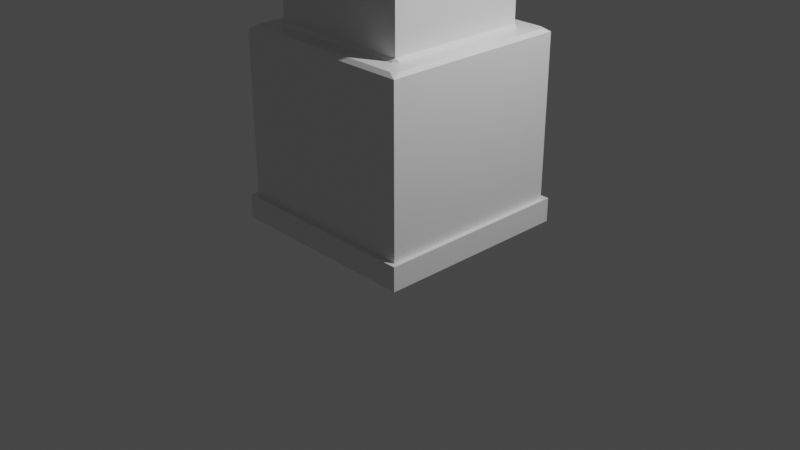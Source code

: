 # Source: tallbuilding1.blend  (saved by Blender 2.92.15; exported with 4.5.12 LTS)
import bpy
from mathutils import Matrix  # noqa: F401  (used for matrix-valued properties, if any)

bpy.ops.wm.read_factory_settings(use_empty=True)
scene = bpy.context.scene
scene.name = 'Scene'

# ---- collections
col_collection = bpy.data.collections.new('Collection'); scene.collection.children.link(col_collection)

# ---- materials (node trees are filled in below, after node groups)
mat_material = bpy.data.materials.new('Material')
mat_material.alpha_threshold = 0.0
mat_material.use_transparent_shadow = False
mat_material.line_color = (0.0, 0.0, 0.0, 1.0)

# ---- material node trees
mat_material.use_nodes = True; mat_material.node_tree.nodes.clear()
_N = mat_material.node_tree.nodes; _L = mat_material.node_tree.links
n0 = _N.new('ShaderNodeOutputMaterial'); n0.name = 'Material Output'; n0.location = (300, 300)
n1 = _N.new('ShaderNodeBsdfPrincipled'); n1.name = 'Principled BSDF'; n1.location = (10, 300)
n1.distribution = 'GGX'
n1.subsurface_method = 'BURLEY'
n1.inputs[2].default_value = 0.4
n1.inputs[3].default_value = 1.45
n1.inputs[27].default_value = (0.0, 0.0, 0.0, 1.0)
n1.inputs[28].default_value = 1.0
_L.new(n1.outputs[0], n0.inputs[0])
n0.is_active_output = True

# ---- world
world_world = bpy.data.worlds.new('World'); scene.world = world_world
world_world.use_nodes = True; world_world.node_tree.nodes.clear()
_N = world_world.node_tree.nodes; _L = world_world.node_tree.links
n0 = _N.new('ShaderNodeOutputWorld'); n0.name = 'World Output'; n0.location = (300, 300)
n1 = _N.new('ShaderNodeBackground'); n1.name = 'Background'; n1.location = (10, 300)
n1.inputs[0].default_value = (0.05088, 0.05088, 0.05088, 1.0)
_L.new(n1.outputs[0], n0.inputs[0])
n0.is_active_output = True
world_world.color = (0.05088, 0.05088, 0.05088)
world_world.use_sun_shadow = False
world_world.sun_shadow_jitter_overblur = 0.0

# ---- cameras
cam_camera = bpy.data.cameras.new('Camera')
cam_camera.clip_end = 100.0
cam_camera.ortho_scale = 7.314

# ---- lights
light_light = bpy.data.lights.new('Light', 'POINT')
light_light.transmission_factor = 0.0
light_light.energy = 1000.0
light_light.shadow_soft_size = 0.1
light_light.shadow_maximum_resolution = 0.006
light_light.use_absolute_resolution = True

# ---- meshes
me_cube = bpy.data.meshes.new('Cube')
me_cube.from_pydata([(1.0, 1.0, 0.0), (1.0, -1.0, 0.0), (-1.0, 1.0, 0.0), (-1.0, -1.0, 0.0), (-0.5144, 0.5144, 4.53), (0.5144, 0.5144, 4.53), (-0.5144, -0.5144, 4.53), (0.5144, -0.5144, 4.53), (1.0, 1.0, 0.2474), (-1.0, -1.0, 0.2474), (1.0, -1.0, 0.2474), (-1.0, 1.0, 0.2474), (-1.053, 1.053, -0.003237), (-1.053, -1.053, -0.003237), (1.053, 1.053, -0.003237), (1.053, 1.053, 0.2507), (1.053, -1.053, 0.2507), (1.053, -1.053, -0.003237), (-1.053, 1.053, 0.2507), (-1.053, -1.053, 0.2507), (0.7974, 0.7439, 2.0), (0.7439, 0.7974, 2.0), (0.7596, 0.7596, 2.038), (0.7439, -0.7974, 2.0), (0.7974, -0.7439, 2.0), (0.7596, -0.7596, 2.038), (-0.7596, 0.7596, 2.038), (-0.7439, 0.7974, 2.0), (-0.7974, 0.7439, 2.0), (-0.7596, -0.7596, 2.038), (-0.7974, -0.7439, 2.0), (-0.7439, -0.7974, 2.0), (1.0, -1.0, 1.962), (0.9621, -0.9086, 2.0), (0.9086, -0.9621, 2.0), (-0.9086, -0.9621, 2.0), (-0.9621, -0.9086, 2.0), (-1.0, -1.0, 1.962), (1.0, 1.0, 1.962), (0.9086, 0.9621, 2.0), (0.9621, 0.9086, 2.0), (-0.9621, 0.9086, 2.0), (-0.9086, 0.9621, 2.0), (-1.0, 1.0, 1.962), (0.6313, -0.6737, 3.413), (0.6737, -0.6313, 3.413), (0.6437, -0.6437, 3.443), (-0.6437, -0.6437, 3.443), (-0.6737, -0.6313, 3.413), (-0.6313, -0.6737, 3.413), (0.6737, 0.6313, 3.413), (0.6313, 0.6737, 3.413), (0.6437, 0.6437, 3.443), (-0.6437, 0.6437, 3.443), (-0.6313, 0.6737, 3.413), (-0.6737, 0.6313, 3.413), (0.7596, -0.7596, 3.383), (0.7296, -0.6872, 3.413), (0.6872, -0.7296, 3.413), (-0.6872, -0.7296, 3.413), (-0.7296, -0.6872, 3.413), (-0.7596, -0.7596, 3.383), (0.7596, 0.7596, 3.383), (0.6872, 0.7296, 3.413), (0.7296, 0.6872, 3.413), (-0.7296, 0.6872, 3.413), (-0.6872, 0.7296, 3.413), (-0.7596, 0.7596, 3.383), (0.6437, -0.6437, 4.597), (0.5144, -0.5144, 4.727), (-0.5144, -0.5144, 4.727), (-0.6437, -0.6437, 4.597), (0.6437, 0.6437, 4.597), (0.5144, 0.5144, 4.727), (-0.5144, 0.5144, 4.727), (-0.6437, 0.6437, 4.597)], [], [(10, 32, 37, 9), (8, 38, 32, 10), (11, 43, 38, 8), (2, 0, 1, 3), (9, 37, 43, 11), (30, 28, 41, 36), (22, 26, 67, 62), (25, 22, 62, 56), (5, 4, 6, 7), (23, 31, 35, 34), (27, 21, 39, 42), (20, 24, 33, 40), (53, 47, 71, 75), (48, 55, 65, 60), (52, 53, 75, 72), (29, 25, 56, 61), (46, 52, 72, 68), (44, 49, 59, 58), (54, 51, 63, 66), (50, 45, 57, 64), (2, 3, 13, 12), (11, 8, 15, 18), (9, 11, 18, 19), (3, 1, 17, 13), (12, 18, 15, 14), (14, 15, 16, 17), (13, 19, 18, 12), (17, 16, 19, 13), (1, 0, 14, 17), (10, 9, 19, 16), (8, 10, 16, 15), (0, 2, 12, 14), (20, 21, 22), (23, 24, 25), (26, 27, 28), (29, 30, 31), (32, 33, 34), (35, 36, 37), (38, 39, 40), (41, 42, 43), (34, 35, 37, 32), (40, 33, 32, 38), (36, 41, 43, 37), (42, 39, 38, 43), (25, 29, 31, 23), (22, 25, 24, 20), (29, 26, 28, 30), (26, 22, 21, 27), (33, 24, 23, 34), (30, 36, 35, 31), (39, 21, 20, 40), (27, 42, 41, 28), (26, 29, 61, 67), (44, 45, 46), (47, 48, 49), (50, 51, 52), (53, 54, 55), (56, 57, 58), (59, 60, 61), (62, 63, 64), (65, 66, 67), (58, 59, 61, 56), (64, 57, 56, 62), (60, 65, 67, 61), (66, 63, 62, 67), (46, 47, 49, 44), (52, 46, 45, 50), (47, 53, 55, 48), (53, 52, 51, 54), (57, 45, 44, 58), (48, 60, 59, 49), (63, 51, 50, 64), (54, 66, 65, 55), (74, 70, 6, 4), (69, 70, 71, 68), (73, 69, 68, 72), (70, 74, 75, 71), (74, 73, 72, 75), (47, 46, 68, 71), (69, 73, 5, 7), (70, 69, 7, 6), (73, 74, 4, 5)])
_uv = me_cube.uv_layers.new(name='UVMap')
_uv.uv.foreach_set('vector', [0.4059, 0.75, 0.6203, 0.75, 0.6203, 1.0, 0.4059, 1.0, 0.4059, 0.5, 0.6203, 0.5, 0.6203, 0.75, 0.4059, 0.75, 0.4059, 0.25, 0.6203, 0.25, 0.6203, 0.5, 0.4059, 0.5, 0.125, 0.5, 0.375, 0.5, 0.375, 0.75, 0.125, 0.75, 0.4059, 0.0, 0.6203, 0.0, 0.6203, 0.25, 0.4059, 0.25, 0.8497, 0.718, 0.8497, 0.532, 0.8703, 0.5114, 0.8703, 0.7386, 0.6551, 0.5301, 0.8449, 0.5301, 0.8449, 0.5301, 0.6551, 0.5301, 0.6551, 0.7199, 0.6551, 0.5301, 0.6551, 0.5301, 0.6551, 0.7199, 0.6857, 0.5607, 0.8143, 0.5607, 0.8143, 0.6893, 0.6857, 0.6893, 0.657, 0.7247, 0.843, 0.7247, 0.8636, 0.7453, 0.6364, 0.7453, 0.843, 0.5253, 0.657, 0.5253, 0.6364, 0.5047, 0.8636, 0.5047, 0.6503, 0.532, 0.6503, 0.718, 0.6297, 0.7386, 0.6297, 0.5114, 0.8305, 0.5445, 0.8305, 0.7055, 0.8305, 0.7055, 0.8305, 0.5445, 0.8342, 0.7039, 0.8342, 0.5461, 0.8412, 0.5391, 0.8412, 0.7109, 0.6695, 0.5445, 0.8305, 0.5445, 0.8305, 0.5445, 0.6695, 0.5445, 0.8449, 0.7199, 0.6551, 0.7199, 0.6551, 0.7199, 0.8449, 0.7199, 0.6695, 0.7055, 0.6695, 0.5445, 0.6695, 0.5445, 0.6695, 0.7055, 0.6711, 0.7092, 0.8289, 0.7092, 0.8359, 0.7162, 0.6641, 0.7162, 0.8289, 0.5408, 0.6711, 0.5408, 0.6641, 0.5338, 0.8359, 0.5338, 0.6658, 0.5461, 0.6658, 0.7039, 0.6588, 0.7109, 0.6588, 0.5391, 0.125, 0.5, 0.125, 0.75, 0.125, 0.75, 0.125, 0.5, 0.4059, 0.25, 0.4059, 0.5, 0.4059, 0.5, 0.4059, 0.25, 0.4059, 0.0, 0.4059, 0.25, 0.4059, 0.25, 0.4059, 0.0, 0.125, 0.75, 0.375, 0.75, 0.375, 0.75, 0.125, 0.75, 0.375, 0.25, 0.4059, 0.25, 0.4059, 0.5, 0.375, 0.5, 0.375, 0.5, 0.4059, 0.5, 0.4059, 0.75, 0.375, 0.75, 0.375, 0.0, 0.4059, 0.0, 0.4059, 0.25, 0.375, 0.25, 0.375, 0.75, 0.4059, 0.75, 0.4059, 1.0, 0.375, 1.0, 0.375, 0.75, 0.375, 0.5, 0.375, 0.5, 0.375, 0.75, 0.4059, 0.75, 0.4059, 1.0, 0.4059, 1.0, 0.4059, 0.75, 0.4059, 0.5, 0.4059, 0.75, 0.4059, 0.75, 0.4059, 0.5, 0.375, 0.5, 0.125, 0.5, 0.125, 0.5, 0.375, 0.5, 0.6503, 0.532, 0.657, 0.5253, 0.6551, 0.5301, 0.657, 0.7247, 0.6503, 0.718, 0.6551, 0.7199, 0.8449, 0.5301, 0.843, 0.5253, 0.8497, 0.532, 0.8449, 0.7199, 0.8497, 0.718, 0.843, 0.7247, 0.625, 0.75, 0.6331, 0.7419, 0.6364, 0.75, 0.8636, 0.7453, 0.875, 0.7386, 0.875, 0.75, 0.625, 0.5, 0.6364, 0.5, 0.6331, 0.5081, 0.8703, 0.5114, 0.8669, 0.5081, 0.875, 0.5, 0.6364, 0.7453, 0.8636, 0.7453, 0.875, 0.75, 0.625, 0.75, 0.6297, 0.5114, 0.6297, 0.7386, 0.6203, 0.75, 0.6203, 0.5, 0.8703, 0.7386, 0.8703, 0.5114, 0.875, 0.5, 0.875, 0.75, 0.8636, 0.5047, 0.6364, 0.5047, 0.625, 0.5, 0.875, 0.5, 0.6551, 0.7199, 0.8449, 0.7199, 0.843, 0.7247, 0.657, 0.7247, 0.6551, 0.5301, 0.6551, 0.7199, 0.6503, 0.718, 0.6503, 0.532, 0.8449, 0.7199, 0.8449, 0.5301, 0.8497, 0.532, 0.8497, 0.718, 0.8449, 0.5301, 0.6551, 0.5301, 0.657, 0.5253, 0.843, 0.5253, 0.6297, 0.7386, 0.6503, 0.718, 0.657, 0.7247, 0.6364, 0.7453, 0.8497, 0.718, 0.8703, 0.7386, 0.8636, 0.7453, 0.843, 0.7247, 0.6364, 0.5047, 0.657, 0.5253, 0.6503, 0.532, 0.6297, 0.5114, 0.843, 0.5253, 0.8636, 0.5047, 0.8703, 0.5114, 0.8497, 0.532, 0.8449, 0.5301, 0.8449, 0.7199, 0.8449, 0.7199, 0.8449, 0.5301, 0.6711, 0.7092, 0.6658, 0.7039, 0.6695, 0.7055, 0.8305, 0.7055, 0.8342, 0.7039, 0.8289, 0.7092, 0.6658, 0.5461, 0.6711, 0.5408, 0.6695, 0.5445, 0.8305, 0.5445, 0.8289, 0.5408, 0.8342, 0.5461, 0.6551, 0.7199, 0.6588, 0.7109, 0.6641, 0.7162, 0.8359, 0.7162, 0.8412, 0.7109, 0.8449, 0.7199, 0.6551, 0.5301, 0.6641, 0.5338, 0.6588, 0.5391, 0.8412, 0.5391, 0.8359, 0.5338, 0.8449, 0.5301, 0.6641, 0.7162, 0.8359, 0.7162, 0.8449, 0.7199, 0.6551, 0.7199, 0.6588, 0.5391, 0.6588, 0.7109, 0.6551, 0.7199, 0.6551, 0.5301, 0.8412, 0.7109, 0.8412, 0.5391, 0.8449, 0.5301, 0.8449, 0.7199, 0.8359, 0.5338, 0.6641, 0.5338, 0.6551, 0.5301, 0.8449, 0.5301, 0.6695, 0.7055, 0.8305, 0.7055, 0.8289, 0.7092, 0.6711, 0.7092, 0.6695, 0.5445, 0.6695, 0.7055, 0.6658, 0.7039, 0.6658, 0.5461, 0.8305, 0.7055, 0.8305, 0.5445, 0.8342, 0.5461, 0.8342, 0.7039, 0.8305, 0.5445, 0.6695, 0.5445, 0.6711, 0.5408, 0.8289, 0.5408, 0.6588, 0.7109, 0.6658, 0.7039, 0.6711, 0.7092, 0.6641, 0.7162, 0.8342, 0.7039, 0.8412, 0.7109, 0.8359, 0.7162, 0.8289, 0.7092, 0.6641, 0.5338, 0.6711, 0.5408, 0.6658, 0.5461, 0.6588, 0.5391, 0.8289, 0.5408, 0.8359, 0.5338, 0.8412, 0.5391, 0.8342, 0.5461, 0.8143, 0.5607, 0.8143, 0.6893, 0.8143, 0.6893, 0.8143, 0.5607, 0.6857, 0.6893, 0.8143, 0.6893, 0.8305, 0.7055, 0.6695, 0.7055, 0.6857, 0.5607, 0.6857, 0.6893, 0.6695, 0.7055, 0.6695, 0.5445, 0.8143, 0.6893, 0.8143, 0.5607, 0.8305, 0.5445, 0.8305, 0.7055, 0.8143, 0.5607, 0.6857, 0.5607, 0.6695, 0.5445, 0.8305, 0.5445, 0.8305, 0.7055, 0.6695, 0.7055, 0.6695, 0.7055, 0.8305, 0.7055, 0.6857, 0.6893, 0.6857, 0.5607, 0.6857, 0.5607, 0.6857, 0.6893, 0.8143, 0.6893, 0.6857, 0.6893, 0.6857, 0.6893, 0.8143, 0.6893, 0.6857, 0.5607, 0.8143, 0.5607, 0.8143, 0.5607, 0.6857, 0.5607])
me_cube.materials.append(mat_material)
me_cube.use_remesh_preserve_volume = False
me_cube.use_remesh_preserve_attributes = False
me_cube.use_mirror_vertex_groups = False
me_cube.update()
me_cylinder = bpy.data.meshes.new('Cylinder')
me_cylinder.from_pydata([(-1.257, 0.5656, 19.04), (-1.257, 0.5656, 20.17), (-1.146, 0.5547, 19.04), (-1.146, 0.5547, 20.17), (-1.04, 0.5225, 19.04), (-1.04, 0.5225, 20.17), (-0.9425, 0.4702, 19.04), (-0.9425, 0.4702, 20.17), (-0.8568, 0.3999, 19.04), (-0.8568, 0.3999, 20.17), (-0.7865, 0.3142, 19.04), (-0.7865, 0.3142, 20.17), (-0.7343, 0.2164, 19.04), (-0.7343, 0.2164, 20.17), (-0.7021, 0.1103, 19.04), (-0.7021, 0.1103, 20.17), (-0.6912, 1.693e-07, 19.04), (-0.6912, 1.693e-07, 20.17), (-0.7021, -0.1103, 19.04), (-0.7021, -0.1103, 20.17), (-0.7343, -0.2164, 19.04), (-0.7343, -0.2164, 20.17), (-0.7865, -0.3142, 19.04), (-0.7865, -0.3142, 20.17), (-0.8568, -0.3999, 19.04), (-0.8568, -0.3999, 20.17), (-0.9425, -0.4702, 19.04), (-0.9425, -0.4702, 20.17), (-1.04, -0.5225, 19.04), (-1.04, -0.5225, 20.17), (-1.146, -0.5547, 19.04), (-1.146, -0.5547, 20.17), (-1.257, -0.5656, 19.04), (-1.257, -0.5656, 20.17), (-1.367, -0.5547, 19.04), (-1.367, -0.5547, 20.17), (-1.473, -0.5225, 19.04), (-1.473, -0.5225, 20.17), (-1.571, -0.4702, 19.04), (-1.571, -0.4702, 20.17), (-1.657, -0.3999, 19.04), (-1.657, -0.3999, 20.17), (-1.727, -0.3142, 19.04), (-1.727, -0.3142, 20.17), (-1.779, -0.2164, 19.04), (-1.779, -0.2164, 20.17), (-1.811, -0.1103, 19.04), (-1.811, -0.1103, 20.17), (-1.822, 6.727e-07, 19.04), (-1.822, 6.727e-07, 20.17), (-1.811, 0.1103, 19.04), (-1.811, 0.1103, 20.17), (-1.779, 0.2164, 19.04), (-1.779, 0.2164, 20.17), (-1.727, 0.3142, 19.04), (-1.727, 0.3142, 20.17), (-1.657, 0.3999, 19.04), (-1.657, 0.3999, 20.17), (-1.571, 0.4702, 19.04), (-1.571, 0.4702, 20.17), (-1.473, 0.5225, 19.04), (-1.473, 0.5225, 20.17), (-1.367, 0.5547, 19.04), (-1.367, 0.5547, 20.17)], [], [(0, 1, 3, 2), (2, 3, 5, 4), (4, 5, 7, 6), (6, 7, 9, 8), (8, 9, 11, 10), (10, 11, 13, 12), (12, 13, 15, 14), (14, 15, 17, 16), (16, 17, 19, 18), (18, 19, 21, 20), (20, 21, 23, 22), (22, 23, 25, 24), (24, 25, 27, 26), (26, 27, 29, 28), (28, 29, 31, 30), (30, 31, 33, 32), (32, 33, 35, 34), (34, 35, 37, 36), (36, 37, 39, 38), (38, 39, 41, 40), (40, 41, 43, 42), (42, 43, 45, 44), (44, 45, 47, 46), (46, 47, 49, 48), (48, 49, 51, 50), (50, 51, 53, 52), (52, 53, 55, 54), (54, 55, 57, 56), (56, 57, 59, 58), (58, 59, 61, 60), (3, 1, 63, 61, 59, 57, 55, 53, 51, 49, 47, 45, 43, 41, 39, 37, 35, 33, 31, 29, 27, 25, 23, 21, 19, 17, 15, 13, 11, 9, 7, 5), (60, 61, 63, 62), (62, 63, 1, 0), (0, 2, 4, 6, 8, 10, 12, 14, 16, 18, 20, 22, 24, 26, 28, 30, 32, 34, 36, 38, 40, 42, 44, 46, 48, 50, 52, 54, 56, 58, 60, 62)])
_uv = me_cylinder.uv_layers.new(name='UVMap')
_uv.uv.foreach_set('vector', [1.0, 0.5, 1.0, 1.0, 0.9688, 1.0, 0.9688, 0.5, 0.9688, 0.5, 0.9688, 1.0, 0.9375, 1.0, 0.9375, 0.5, 0.9375, 0.5, 0.9375, 1.0, 0.9062, 1.0, 0.9062, 0.5, 0.9062, 0.5, 0.9062, 1.0, 0.875, 1.0, 0.875, 0.5, 0.875, 0.5, 0.875, 1.0, 0.8438, 1.0, 0.8438, 0.5, 0.8438, 0.5, 0.8438, 1.0, 0.8125, 1.0, 0.8125, 0.5, 0.8125, 0.5, 0.8125, 1.0, 0.7812, 1.0, 0.7812, 0.5, 0.7812, 0.5, 0.7812, 1.0, 0.75, 1.0, 0.75, 0.5, 0.75, 0.5, 0.75, 1.0, 0.7188, 1.0, 0.7188, 0.5, 0.7188, 0.5, 0.7188, 1.0, 0.6875, 1.0, 0.6875, 0.5, 0.6875, 0.5, 0.6875, 1.0, 0.6562, 1.0, 0.6562, 0.5, 0.6562, 0.5, 0.6562, 1.0, 0.625, 1.0, 0.625, 0.5, 0.625, 0.5, 0.625, 1.0, 0.5938, 1.0, 0.5938, 0.5, 0.5938, 0.5, 0.5938, 1.0, 0.5625, 1.0, 0.5625, 0.5, 0.5625, 0.5, 0.5625, 1.0, 0.5312, 1.0, 0.5312, 0.5, 0.5312, 0.5, 0.5312, 1.0, 0.5, 1.0, 0.5, 0.5, 0.5, 0.5, 0.5, 1.0, 0.4688, 1.0, 0.4688, 0.5, 0.4688, 0.5, 0.4688, 1.0, 0.4375, 1.0, 0.4375, 0.5, 0.4375, 0.5, 0.4375, 1.0, 0.4062, 1.0, 0.4062, 0.5, 0.4062, 0.5, 0.4062, 1.0, 0.375, 1.0, 0.375, 0.5, 0.375, 0.5, 0.375, 1.0, 0.3438, 1.0, 0.3438, 0.5, 0.3438, 0.5, 0.3438, 1.0, 0.3125, 1.0, 0.3125, 0.5, 0.3125, 0.5, 0.3125, 1.0, 0.2812, 1.0, 0.2812, 0.5, 0.2812, 0.5, 0.2812, 1.0, 0.25, 1.0, 0.25, 0.5, 0.25, 0.5, 0.25, 1.0, 0.2188, 1.0, 0.2188, 0.5, 0.2188, 0.5, 0.2188, 1.0, 0.1875, 1.0, 0.1875, 0.5, 0.1875, 0.5, 0.1875, 1.0, 0.1562, 1.0, 0.1562, 0.5, 0.1562, 0.5, 0.1562, 1.0, 0.125, 1.0, 0.125, 0.5, 0.125, 0.5, 0.125, 1.0, 0.09375, 1.0, 0.09375, 0.5, 0.09375, 0.5, 0.09375, 1.0, 0.0625, 1.0, 0.0625, 0.5, 0.2968, 0.4854, 0.25, 0.49, 0.2032, 0.4854, 0.1582, 0.4717, 0.1167, 0.4496, 0.08029, 0.4197, 0.05045, 0.3833, 0.02827, 0.3418, 0.01461, 0.2968, 0.01, 0.25, 0.01461, 0.2032, 0.02827, 0.1582, 0.05045, 0.1167, 0.08029, 0.08029, 0.1167, 0.05045, 0.1582, 0.02827, 0.2032, 0.01461, 0.25, 0.01, 0.2968, 0.01461, 0.3418, 0.02827, 0.3833, 0.05045, 0.4197, 0.08029, 0.4496, 0.1167, 0.4717, 0.1582, 0.4854, 0.2032, 0.49, 0.25, 0.4854, 0.2968, 0.4717, 0.3418, 0.4496, 0.3833, 0.4197, 0.4197, 0.3833, 0.4496, 0.3418, 0.4717, 0.0625, 0.5, 0.0625, 1.0, 0.03125, 1.0, 0.03125, 0.5, 0.03125, 0.5, 0.03125, 1.0, 0.0, 1.0, 0.0, 0.5, 0.75, 0.49, 0.7968, 0.4854, 0.8418, 0.4717, 0.8833, 0.4496, 0.9197, 0.4197, 0.9496, 0.3833, 0.9717, 0.3418, 0.9854, 0.2968, 0.99, 0.25, 0.9854, 0.2032, 0.9717, 0.1582, 0.9496, 0.1167, 0.9197, 0.08029, 0.8833, 0.05045, 0.8418, 0.02827, 0.7968, 0.01461, 0.75, 0.01, 0.7032, 0.01461, 0.6582, 0.02827, 0.6167, 0.05045, 0.5803, 0.08029, 0.5504, 0.1167, 0.5283, 0.1582, 0.5146, 0.2032, 0.51, 0.25, 0.5146, 0.2968, 0.5283, 0.3418, 0.5504, 0.3833, 0.5803, 0.4197, 0.6167, 0.4496, 0.6582, 0.4717, 0.7032, 0.4854])
me_cylinder.use_remesh_fix_poles = True
me_cylinder.use_remesh_preserve_attributes = False
me_cylinder.use_mirror_vertex_groups = False
me_cylinder.update()

# ---- objects
ob_cube = bpy.data.objects.new('Cube', me_cube)
ob_light = bpy.data.objects.new('Light', light_light)
ob_camera = bpy.data.objects.new('Camera', cam_camera)
ob_cylinder = bpy.data.objects.new('Cylinder', me_cylinder)

# ---- transforms, parenting, visibility, modifiers, constraints
ob_cube.location = (0.0, 0.0, 0.0)
ob_cube.lock_rotations_4d = False
ob_cube.empty_display_type = 'ARROWS'
ob_cube.lineart.crease_threshold = 0.0
ob_light.location = (4.076, 1.005, 5.904)
ob_light.rotation_euler = (0.6503, 0.05522, 1.866)
ob_light.lock_rotations_4d = False
ob_light.empty_display_type = 'ARROWS'
ob_light.color = (0.0, 0.0, 0.0, 0.0)
ob_light.lineart.crease_threshold = 0.0
ob_camera.location = (7.359, -6.926, 4.958)
ob_camera.rotation_euler = (1.109, 0.0, 0.8149)
ob_camera.lock_rotations_4d = False
ob_camera.empty_display_type = 'ARROWS'
ob_camera.color = (0.0, 0.0, 0.0, 0.0)
ob_camera.display_type = 'WIRE'
ob_camera.lineart.crease_threshold = 0.0
ob_cylinder.location = (0.0, 0.0, 0.0)
ob_cylinder.scale = (0.2332, 0.2332, 0.2332)
ob_cylinder.lineart.crease_threshold = 0.0

# ---- collection membership
col_collection.objects.link(ob_cube)
col_collection.objects.link(ob_light)
col_collection.objects.link(ob_camera)
col_collection.objects.link(ob_cylinder)

# ---- scene / render settings (as saved in the file)
scene.camera = ob_camera
scene.frame_start = 1; scene.frame_end = 250; scene.frame_set(1)
scene.render.engine = 'BLENDER_EEVEE_NEXT'
scene.cycles.use_denoising = False
scene.cycles.samples = 128
scene.cycles.sampling_pattern = 'TABULATED_SOBOL'
scene.cycles.use_adaptive_sampling = False
scene.cycles.use_light_tree = False
scene.view_settings.view_transform = 'Filmic'
bpy.context.view_layer.update()
